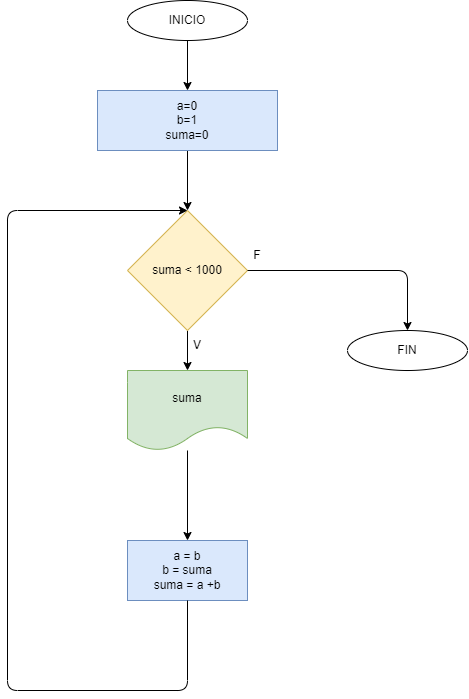

The diagram above was exported from draw.io. Its source (the exported page's mxGraphModel, read from the mxfile embedded in the PNG):
<mxGraphModel dx="448" dy="330" grid="1" gridSize="10" guides="1" tooltips="1" connect="1" arrows="1" fold="1" page="1" pageScale="1" pageWidth="827" pageHeight="1169" math="0" shadow="0">
  <root>
    <mxCell id="0" />
    <mxCell id="1" parent="0" />
    <mxCell id="18" value="" style="edgeStyle=none;html=1;" edge="1" parent="1" source="3" target="7">
      <mxGeometry relative="1" as="geometry" />
    </mxCell>
    <mxCell id="3" value="INICIO" style="ellipse;whiteSpace=wrap;html=1;" vertex="1" parent="1">
      <mxGeometry x="320" y="110" width="120" height="40" as="geometry" />
    </mxCell>
    <mxCell id="6" value="" style="edgeStyle=none;html=1;" edge="1" parent="1" source="7" target="9">
      <mxGeometry relative="1" as="geometry" />
    </mxCell>
    <mxCell id="7" value="a=0&lt;br&gt;b=1&lt;br&gt;suma=0" style="whiteSpace=wrap;html=1;fillColor=#dae8fc;strokeColor=#6c8ebf;" vertex="1" parent="1">
      <mxGeometry x="290" y="200" width="180" height="60" as="geometry" />
    </mxCell>
    <mxCell id="8" value="" style="edgeStyle=none;html=1;entryX=0.5;entryY=0;entryDx=0;entryDy=0;" edge="1" parent="1" source="9" target="19">
      <mxGeometry relative="1" as="geometry">
        <mxPoint x="380" y="480" as="targetPoint" />
      </mxGeometry>
    </mxCell>
    <mxCell id="9" value="suma &amp;lt; 1000" style="rhombus;whiteSpace=wrap;html=1;fillColor=#fff2cc;strokeColor=#d6b656;" vertex="1" parent="1">
      <mxGeometry x="320" y="320" width="120" height="120" as="geometry" />
    </mxCell>
    <mxCell id="12" value="" style="endArrow=classic;html=1;exitX=1;exitY=0.5;exitDx=0;exitDy=0;entryX=0.5;entryY=0;entryDx=0;entryDy=0;" edge="1" parent="1" source="9" target="15">
      <mxGeometry width="50" height="50" relative="1" as="geometry">
        <mxPoint x="440" y="480" as="sourcePoint" />
        <mxPoint x="600" y="440" as="targetPoint" />
        <Array as="points">
          <mxPoint x="600" y="380" />
        </Array>
      </mxGeometry>
    </mxCell>
    <mxCell id="15" value="FIN" style="ellipse;whiteSpace=wrap;html=1;" vertex="1" parent="1">
      <mxGeometry x="540" y="440" width="120" height="40" as="geometry" />
    </mxCell>
    <mxCell id="16" value="F" style="text;html=1;strokeColor=none;fillColor=none;align=center;verticalAlign=middle;whiteSpace=wrap;rounded=0;" vertex="1" parent="1">
      <mxGeometry x="420" y="350" width="60" height="30" as="geometry" />
    </mxCell>
    <mxCell id="17" value="V" style="text;html=1;strokeColor=none;fillColor=none;align=center;verticalAlign=middle;whiteSpace=wrap;rounded=0;" vertex="1" parent="1">
      <mxGeometry x="360" y="440" width="60" height="30" as="geometry" />
    </mxCell>
    <mxCell id="21" value="" style="edgeStyle=none;html=1;" edge="1" parent="1" source="19" target="20">
      <mxGeometry relative="1" as="geometry" />
    </mxCell>
    <mxCell id="19" value="suma" style="shape=document;whiteSpace=wrap;html=1;boundedLbl=1;fillColor=#d5e8d4;strokeColor=#82b366;" vertex="1" parent="1">
      <mxGeometry x="320" y="480" width="120" height="80" as="geometry" />
    </mxCell>
    <mxCell id="20" value="a = b&lt;br&gt;b = suma&lt;br&gt;suma = a +b" style="whiteSpace=wrap;html=1;fillColor=#dae8fc;strokeColor=#6c8ebf;" vertex="1" parent="1">
      <mxGeometry x="320" y="650" width="120" height="60" as="geometry" />
    </mxCell>
    <mxCell id="22" value="" style="endArrow=classic;html=1;exitX=0.5;exitY=1;exitDx=0;exitDy=0;entryX=0.5;entryY=0;entryDx=0;entryDy=0;" edge="1" parent="1" source="20" target="9">
      <mxGeometry width="50" height="50" relative="1" as="geometry">
        <mxPoint x="290" y="750" as="sourcePoint" />
        <mxPoint x="340" y="700" as="targetPoint" />
        <Array as="points">
          <mxPoint x="380" y="800" />
          <mxPoint x="200" y="800" />
          <mxPoint x="200" y="320" />
        </Array>
      </mxGeometry>
    </mxCell>
  </root>
</mxGraphModel>